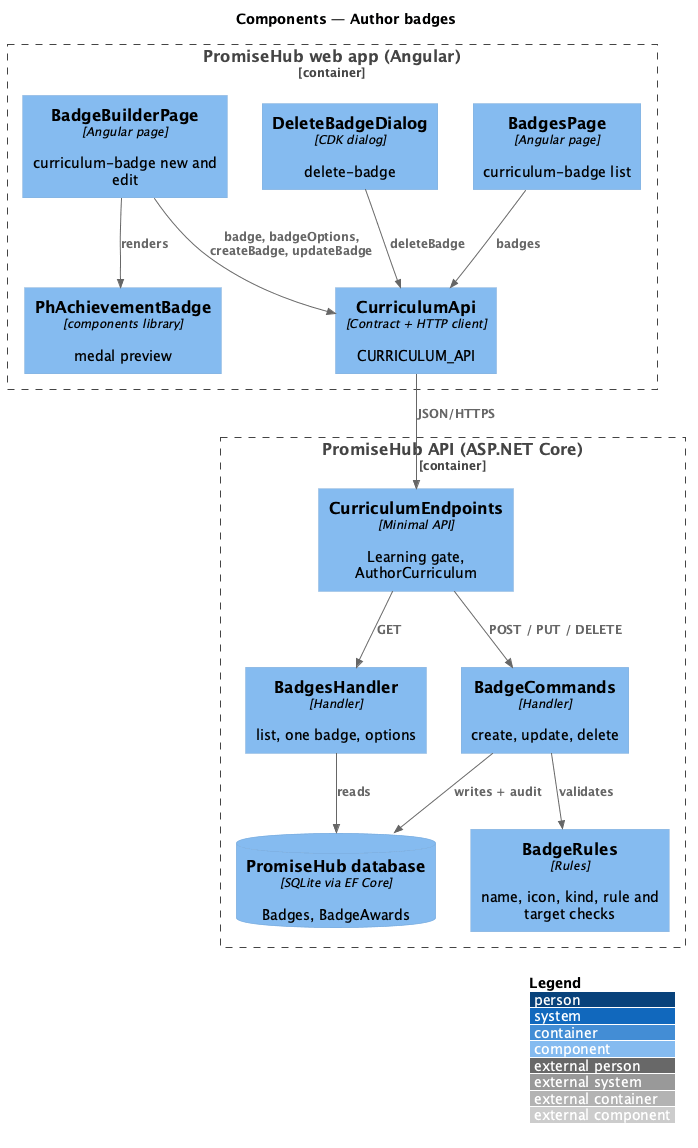

The diagram above was rendered by PlantUML. Its source (embedded in the PNG):
@startuml
!include <C4/C4_Component>
LAYOUT_WITH_LEGEND()
title Components — Author badges
Container_Boundary(web, "PromiseHub web app (Angular)") {
  Component(list, "BadgesPage", "Angular page", "curriculum-badge list")
  Component(builder, "BadgeBuilderPage", "Angular page", "curriculum-badge new and edit")
  Component(dlg, "DeleteBadgeDialog", "CDK dialog", "delete-badge")
  Component(medal, "PhAchievementBadge", "components library", "medal preview")
  Component(capi, "CurriculumApi", "Contract + HTTP client", "CURRICULUM_API")
}
Container_Boundary(api, "PromiseHub API (ASP.NET Core)") {
  Component(ep, "CurriculumEndpoints", "Minimal API", "Learning gate, AuthorCurriculum")
  Component(read, "BadgesHandler", "Handler", "list, one badge, options")
  Component(cmd, "BadgeCommands", "Handler", "create, update, delete")
  Component(rules, "BadgeRules", "Rules", "name, icon, kind, rule and target checks")
  ComponentDb(db, "PromiseHub database", "SQLite via EF Core", "Badges, BadgeAwards")
}
Rel(list, capi, "badges")
Rel(builder, capi, "badge, badgeOptions, createBadge, updateBadge")
Rel(builder, medal, "renders")
Rel(dlg, capi, "deleteBadge")
Rel(capi, ep, "JSON/HTTPS")
Rel(ep, read, "GET")
Rel(ep, cmd, "POST / PUT / DELETE")
Rel(cmd, rules, "validates")
Rel(read, db, "reads")
Rel(cmd, db, "writes + audit")
@enduml